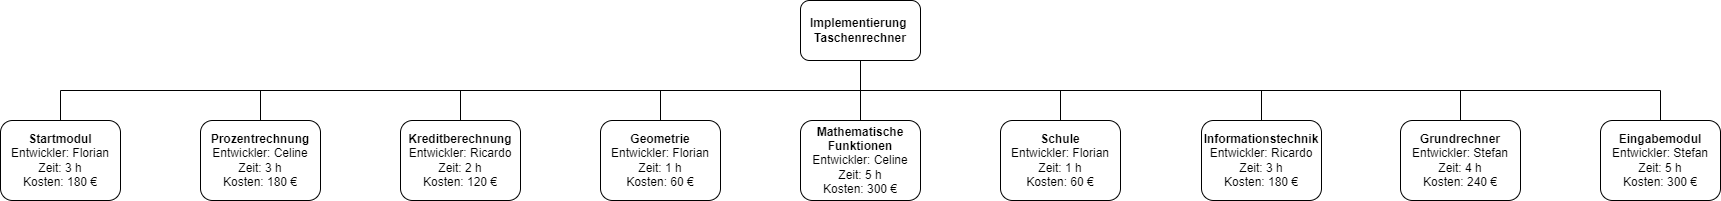

The diagram above was exported from draw.io. Its source (the exported page's mxGraphModel, read from the mxfile embedded in the PNG):
<mxGraphModel dx="1098" dy="828" grid="1" gridSize="10" guides="1" tooltips="1" connect="1" arrows="1" fold="1" page="1" pageScale="1" pageWidth="827" pageHeight="1169" math="0" shadow="0">
  <root>
    <mxCell id="0" />
    <mxCell id="1" parent="0" />
    <mxCell id="8SCvH9RGZOQYScEK9rN5-11" style="edgeStyle=orthogonalEdgeStyle;rounded=0;orthogonalLoop=1;jettySize=auto;html=1;entryX=0.5;entryY=0;entryDx=0;entryDy=0;endArrow=none;endFill=0;" parent="1" source="8SCvH9RGZOQYScEK9rN5-1" target="8SCvH9RGZOQYScEK9rN5-2" edge="1">
      <mxGeometry relative="1" as="geometry">
        <Array as="points">
          <mxPoint x="900" y="100" />
          <mxPoint x="100" y="100" />
        </Array>
      </mxGeometry>
    </mxCell>
    <mxCell id="8SCvH9RGZOQYScEK9rN5-12" style="edgeStyle=orthogonalEdgeStyle;rounded=0;orthogonalLoop=1;jettySize=auto;html=1;entryX=0.5;entryY=0;entryDx=0;entryDy=0;endArrow=none;endFill=0;" parent="1" source="8SCvH9RGZOQYScEK9rN5-1" target="8SCvH9RGZOQYScEK9rN5-3" edge="1">
      <mxGeometry relative="1" as="geometry">
        <Array as="points">
          <mxPoint x="900" y="100" />
          <mxPoint x="300" y="100" />
        </Array>
      </mxGeometry>
    </mxCell>
    <mxCell id="8SCvH9RGZOQYScEK9rN5-13" style="edgeStyle=orthogonalEdgeStyle;rounded=0;orthogonalLoop=1;jettySize=auto;html=1;entryX=0.5;entryY=0;entryDx=0;entryDy=0;endArrow=none;endFill=0;" parent="1" source="8SCvH9RGZOQYScEK9rN5-1" target="8SCvH9RGZOQYScEK9rN5-4" edge="1">
      <mxGeometry relative="1" as="geometry">
        <Array as="points">
          <mxPoint x="900" y="100" />
          <mxPoint x="500" y="100" />
        </Array>
      </mxGeometry>
    </mxCell>
    <mxCell id="8SCvH9RGZOQYScEK9rN5-14" style="edgeStyle=orthogonalEdgeStyle;rounded=0;orthogonalLoop=1;jettySize=auto;html=1;entryX=0.5;entryY=0;entryDx=0;entryDy=0;endArrow=none;endFill=0;" parent="1" source="8SCvH9RGZOQYScEK9rN5-1" target="8SCvH9RGZOQYScEK9rN5-5" edge="1">
      <mxGeometry relative="1" as="geometry">
        <Array as="points">
          <mxPoint x="900" y="100" />
          <mxPoint x="700" y="100" />
        </Array>
      </mxGeometry>
    </mxCell>
    <mxCell id="8SCvH9RGZOQYScEK9rN5-15" style="edgeStyle=orthogonalEdgeStyle;rounded=0;orthogonalLoop=1;jettySize=auto;html=1;entryX=0.5;entryY=0;entryDx=0;entryDy=0;endArrow=none;endFill=0;" parent="1" source="8SCvH9RGZOQYScEK9rN5-1" target="8SCvH9RGZOQYScEK9rN5-6" edge="1">
      <mxGeometry relative="1" as="geometry" />
    </mxCell>
    <mxCell id="8SCvH9RGZOQYScEK9rN5-17" style="edgeStyle=orthogonalEdgeStyle;rounded=0;orthogonalLoop=1;jettySize=auto;html=1;entryX=0.5;entryY=0;entryDx=0;entryDy=0;endArrow=none;endFill=0;" parent="1" source="8SCvH9RGZOQYScEK9rN5-1" target="8SCvH9RGZOQYScEK9rN5-8" edge="1">
      <mxGeometry relative="1" as="geometry">
        <Array as="points">
          <mxPoint x="900" y="100" />
          <mxPoint x="1301" y="100" />
        </Array>
      </mxGeometry>
    </mxCell>
    <mxCell id="8SCvH9RGZOQYScEK9rN5-18" style="edgeStyle=orthogonalEdgeStyle;rounded=0;orthogonalLoop=1;jettySize=auto;html=1;entryX=0.5;entryY=0;entryDx=0;entryDy=0;endArrow=none;endFill=0;" parent="1" source="8SCvH9RGZOQYScEK9rN5-1" target="8SCvH9RGZOQYScEK9rN5-9" edge="1">
      <mxGeometry relative="1" as="geometry">
        <Array as="points">
          <mxPoint x="900" y="100" />
          <mxPoint x="1500" y="100" />
        </Array>
      </mxGeometry>
    </mxCell>
    <mxCell id="8SCvH9RGZOQYScEK9rN5-19" style="edgeStyle=orthogonalEdgeStyle;rounded=0;orthogonalLoop=1;jettySize=auto;html=1;entryX=0.5;entryY=0;entryDx=0;entryDy=0;endArrow=none;endFill=0;" parent="1" source="8SCvH9RGZOQYScEK9rN5-1" target="8SCvH9RGZOQYScEK9rN5-10" edge="1">
      <mxGeometry relative="1" as="geometry">
        <Array as="points">
          <mxPoint x="900" y="100" />
          <mxPoint x="1700" y="100" />
        </Array>
      </mxGeometry>
    </mxCell>
    <mxCell id="8SCvH9RGZOQYScEK9rN5-20" style="edgeStyle=orthogonalEdgeStyle;rounded=0;orthogonalLoop=1;jettySize=auto;html=1;entryX=0.5;entryY=0;entryDx=0;entryDy=0;endArrow=none;endFill=0;" parent="1" source="8SCvH9RGZOQYScEK9rN5-1" target="8SCvH9RGZOQYScEK9rN5-7" edge="1">
      <mxGeometry relative="1" as="geometry">
        <Array as="points">
          <mxPoint x="900" y="100" />
          <mxPoint x="1100" y="100" />
        </Array>
      </mxGeometry>
    </mxCell>
    <mxCell id="8SCvH9RGZOQYScEK9rN5-1" value="Implementierung&amp;nbsp;&lt;div&gt;Taschenrechner&lt;/div&gt;" style="rounded=1;whiteSpace=wrap;html=1;fontStyle=1" parent="1" vertex="1">
      <mxGeometry x="840" y="10" width="120" height="60" as="geometry" />
    </mxCell>
    <mxCell id="8SCvH9RGZOQYScEK9rN5-2" value="&lt;b&gt;Startmodul&lt;/b&gt;&lt;div&gt;Entwickler: Florian&lt;/div&gt;&lt;div&gt;Zeit: 3 h&lt;/div&gt;&lt;div&gt;Kosten: 180 €&lt;/div&gt;" style="rounded=1;whiteSpace=wrap;html=1;" parent="1" vertex="1">
      <mxGeometry x="40" y="130" width="120" height="80" as="geometry" />
    </mxCell>
    <mxCell id="8SCvH9RGZOQYScEK9rN5-3" value="&lt;b&gt;Prozentrechnung&lt;/b&gt;&lt;div&gt;&lt;div&gt;Entwickler: Celine&lt;/div&gt;&lt;div&gt;Zeit: 3 h&lt;/div&gt;&lt;div&gt;Kosten: 180 €&lt;/div&gt;&lt;/div&gt;" style="rounded=1;whiteSpace=wrap;html=1;" parent="1" vertex="1">
      <mxGeometry x="240" y="130" width="120" height="80" as="geometry" />
    </mxCell>
    <mxCell id="8SCvH9RGZOQYScEK9rN5-4" value="&lt;b&gt;Kreditberechnung&lt;/b&gt;&lt;div&gt;&lt;div&gt;Entwickler: Ricardo&lt;/div&gt;&lt;div&gt;Zeit: 2 h&lt;/div&gt;&lt;div&gt;Kosten: 120 €&lt;/div&gt;&lt;/div&gt;" style="rounded=1;whiteSpace=wrap;html=1;" parent="1" vertex="1">
      <mxGeometry x="440" y="130" width="120" height="80" as="geometry" />
    </mxCell>
    <mxCell id="8SCvH9RGZOQYScEK9rN5-5" value="&lt;b&gt;Geometrie&lt;/b&gt;&lt;div&gt;&lt;div&gt;Entwickler: Florian&lt;/div&gt;&lt;div&gt;Zeit: 1 h&lt;/div&gt;&lt;div&gt;Kosten: 60 €&lt;/div&gt;&lt;/div&gt;" style="rounded=1;whiteSpace=wrap;html=1;" parent="1" vertex="1">
      <mxGeometry x="640" y="130" width="120" height="80" as="geometry" />
    </mxCell>
    <mxCell id="8SCvH9RGZOQYScEK9rN5-6" value="&lt;b&gt;Mathematische Funktionen&lt;/b&gt;&lt;div&gt;&lt;div&gt;Entwickler: Celine&lt;/div&gt;&lt;div&gt;Zeit: 5 h&lt;/div&gt;&lt;div&gt;Kosten: 300 €&lt;/div&gt;&lt;/div&gt;" style="rounded=1;whiteSpace=wrap;html=1;" parent="1" vertex="1">
      <mxGeometry x="840" y="130" width="120" height="80" as="geometry" />
    </mxCell>
    <mxCell id="8SCvH9RGZOQYScEK9rN5-7" value="&lt;b&gt;Schule&lt;/b&gt;&lt;div&gt;&lt;div&gt;Entwickler: Florian&lt;/div&gt;&lt;div&gt;Zeit: 1 h&lt;/div&gt;&lt;div&gt;Kosten: 60 €&lt;/div&gt;&lt;/div&gt;" style="rounded=1;whiteSpace=wrap;html=1;" parent="1" vertex="1">
      <mxGeometry x="1040" y="130" width="120" height="80" as="geometry" />
    </mxCell>
    <mxCell id="8SCvH9RGZOQYScEK9rN5-8" value="&lt;b&gt;Informationstechnik&lt;/b&gt;&lt;div&gt;&lt;div&gt;Entwickler: Ricardo&lt;/div&gt;&lt;div&gt;Zeit: 3 h&lt;/div&gt;&lt;div&gt;Kosten: 180 €&lt;/div&gt;&lt;/div&gt;" style="rounded=1;whiteSpace=wrap;html=1;" parent="1" vertex="1">
      <mxGeometry x="1241" y="130" width="120" height="80" as="geometry" />
    </mxCell>
    <mxCell id="8SCvH9RGZOQYScEK9rN5-9" value="&lt;b&gt;Grundrechner&lt;/b&gt;&lt;div&gt;&lt;div&gt;Entwickler: Stefan&lt;/div&gt;&lt;div&gt;Zeit: 4 h&lt;/div&gt;&lt;div&gt;Kosten: 240 €&lt;/div&gt;&lt;/div&gt;" style="rounded=1;whiteSpace=wrap;html=1;" parent="1" vertex="1">
      <mxGeometry x="1440" y="130" width="120" height="80" as="geometry" />
    </mxCell>
    <mxCell id="8SCvH9RGZOQYScEK9rN5-10" value="&lt;b&gt;Eingabemodul&lt;/b&gt;&lt;div&gt;&lt;div&gt;Entwickler: Stefan&lt;/div&gt;&lt;div&gt;Zeit: 5 h&lt;/div&gt;&lt;div&gt;Kosten: 300 €&lt;/div&gt;&lt;/div&gt;" style="rounded=1;whiteSpace=wrap;html=1;" parent="1" vertex="1">
      <mxGeometry x="1640" y="130" width="120" height="80" as="geometry" />
    </mxCell>
  </root>
</mxGraphModel>